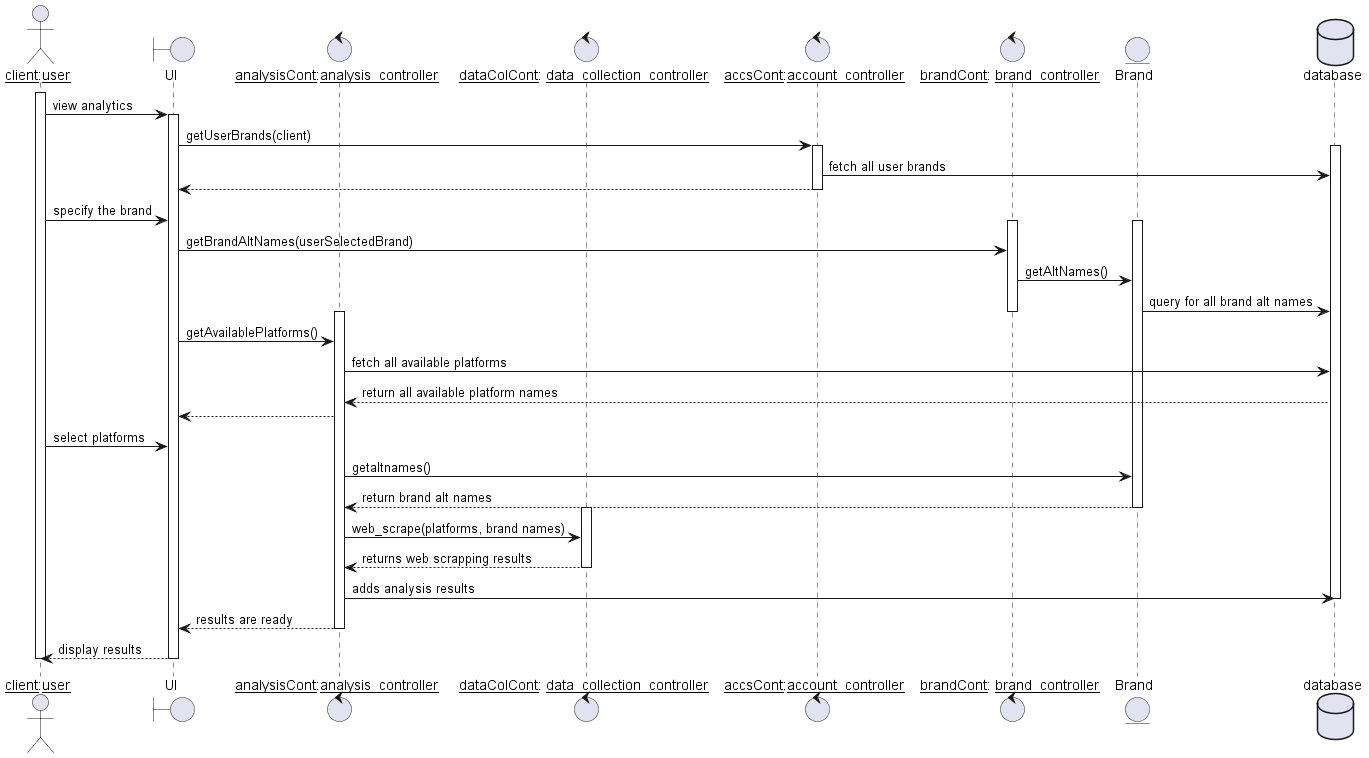

The diagram above was rendered by PlantUML. Its source (embedded in the PNG):
@startuml
actor "__client__:__user__" as client
boundary UI
control "__analysisCont__:__analysis_controller__" as AC
control "__dataColCont__: __data_collection_controller__" as DC
control "__accsCont__:__account_controller__" as AccsC
control "__brandCont__: __brand_controller__" as BC

entity Brand
database database

activate client
client -> UI: view analytics
activate UI
UI -> AccsC: getUserBrands(client)
activate AccsC
activate database

AccsC -> database: fetch all user brands
AccsC --> UI:
deactivate AccsC
UI <- client: specify the brand
activate BC
activate Brand

UI -> BC : getBrandAltNames(userSelectedBrand)
BC -> Brand: getAltNames()
Brand -> database : query for all brand alt names

deactivate BC
activate AC
UI -> AC: getAvailablePlatforms()
AC -> database: fetch all available platforms
database --> AC: return all available platform names
AC --> UI: 
UI <- client : select platforms
AC -> Brand: getaltnames()
Brand--> AC: return brand alt names
deactivate Brand

activate DC
AC -> DC : web_scrape(platforms, brand names)
DC --> AC: returns web scrapping results
deactivate DC
AC -> database : adds analysis results
deactivate database
AC --> UI : results are ready
deactivate AC
UI --> client : display results
deactivate UI
deactivate client


@enduml